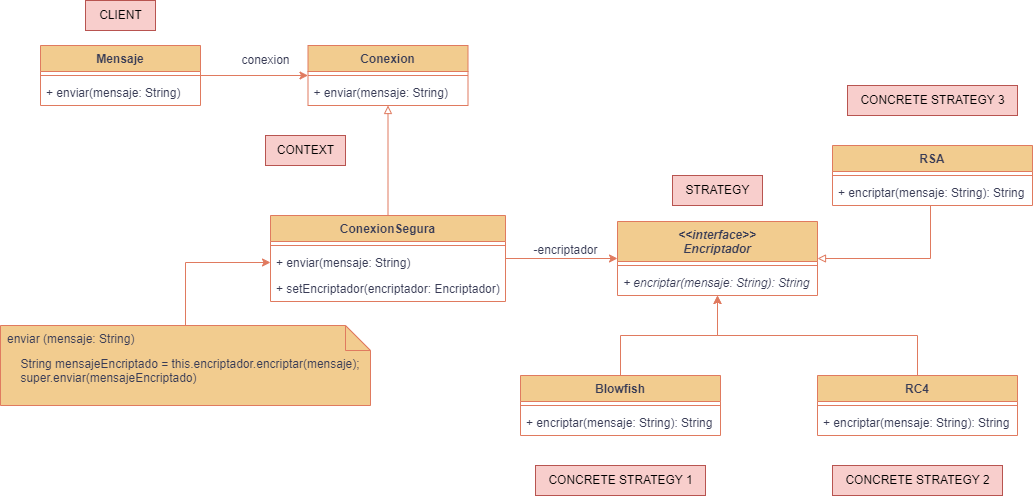

The diagram above was exported from draw.io. Its source (the exported page's mxGraphModel, read from the mxfile embedded in the PNG):
<mxGraphModel dx="864" dy="516" grid="1" gridSize="10" guides="1" tooltips="1" connect="1" arrows="1" fold="1" page="1" pageScale="1" pageWidth="827" pageHeight="1169" background="#ffffff" math="0" shadow="0">
  <root>
    <mxCell id="0" />
    <mxCell id="1" parent="0" />
    <mxCell id="q1jsKjIN4kwtYFKHU7EV-5" style="edgeStyle=orthogonalEdgeStyle;rounded=0;orthogonalLoop=1;jettySize=auto;html=1;labelBackgroundColor=none;strokeColor=#E07A5F;fontColor=default;" parent="1" source="q1jsKjIN4kwtYFKHU7EV-1" target="q1jsKjIN4kwtYFKHU7EV-7" edge="1">
      <mxGeometry relative="1" as="geometry">
        <mxPoint x="390" y="270" as="targetPoint" />
      </mxGeometry>
    </mxCell>
    <mxCell id="q1jsKjIN4kwtYFKHU7EV-1" value="Mensaje" style="swimlane;fontStyle=1;align=center;verticalAlign=top;childLayout=stackLayout;horizontal=1;startSize=26;horizontalStack=0;resizeParent=1;resizeParentMax=0;resizeLast=0;collapsible=1;marginBottom=0;labelBackgroundColor=none;fillColor=#F2CC8F;strokeColor=#E07A5F;fontColor=#393C56;" parent="1" vertex="1">
      <mxGeometry x="50" y="240" width="160" height="60" as="geometry" />
    </mxCell>
    <mxCell id="q1jsKjIN4kwtYFKHU7EV-3" value="" style="line;strokeWidth=1;fillColor=none;align=left;verticalAlign=middle;spacingTop=-1;spacingLeft=3;spacingRight=3;rotatable=0;labelPosition=right;points=[];portConstraint=eastwest;strokeColor=#E07A5F;labelBackgroundColor=none;fontColor=#393C56;" parent="q1jsKjIN4kwtYFKHU7EV-1" vertex="1">
      <mxGeometry y="26" width="160" height="8" as="geometry" />
    </mxCell>
    <mxCell id="q1jsKjIN4kwtYFKHU7EV-4" value="+ enviar(mensaje: String)" style="text;strokeColor=none;fillColor=none;align=left;verticalAlign=top;spacingLeft=4;spacingRight=4;overflow=hidden;rotatable=0;points=[[0,0.5],[1,0.5]];portConstraint=eastwest;labelBackgroundColor=none;fontColor=#393C56;" parent="q1jsKjIN4kwtYFKHU7EV-1" vertex="1">
      <mxGeometry y="34" width="160" height="26" as="geometry" />
    </mxCell>
    <mxCell id="q1jsKjIN4kwtYFKHU7EV-6" value="conexion" style="text;html=1;align=center;verticalAlign=middle;resizable=0;points=[];autosize=1;strokeColor=none;fillColor=none;labelBackgroundColor=none;fontColor=#393C56;" parent="1" vertex="1">
      <mxGeometry x="240" y="240" width="70" height="30" as="geometry" />
    </mxCell>
    <mxCell id="q1jsKjIN4kwtYFKHU7EV-7" value="Conexion" style="swimlane;fontStyle=1;align=center;verticalAlign=top;childLayout=stackLayout;horizontal=1;startSize=26;horizontalStack=0;resizeParent=1;resizeParentMax=0;resizeLast=0;collapsible=1;marginBottom=0;labelBackgroundColor=none;fillColor=#F2CC8F;strokeColor=#E07A5F;fontColor=#393C56;" parent="1" vertex="1">
      <mxGeometry x="317.5" y="240" width="160" height="60" as="geometry" />
    </mxCell>
    <mxCell id="q1jsKjIN4kwtYFKHU7EV-8" value="" style="line;strokeWidth=1;fillColor=none;align=left;verticalAlign=middle;spacingTop=-1;spacingLeft=3;spacingRight=3;rotatable=0;labelPosition=right;points=[];portConstraint=eastwest;strokeColor=#E07A5F;labelBackgroundColor=none;fontColor=#393C56;" parent="q1jsKjIN4kwtYFKHU7EV-7" vertex="1">
      <mxGeometry y="26" width="160" height="8" as="geometry" />
    </mxCell>
    <mxCell id="q1jsKjIN4kwtYFKHU7EV-9" value="+ enviar(mensaje: String)" style="text;strokeColor=none;fillColor=none;align=left;verticalAlign=top;spacingLeft=4;spacingRight=4;overflow=hidden;rotatable=0;points=[[0,0.5],[1,0.5]];portConstraint=eastwest;labelBackgroundColor=none;fontColor=#393C56;" parent="q1jsKjIN4kwtYFKHU7EV-7" vertex="1">
      <mxGeometry y="34" width="160" height="26" as="geometry" />
    </mxCell>
    <mxCell id="q1jsKjIN4kwtYFKHU7EV-13" style="edgeStyle=orthogonalEdgeStyle;rounded=0;orthogonalLoop=1;jettySize=auto;html=1;endArrow=block;endFill=0;labelBackgroundColor=none;strokeColor=#E07A5F;fontColor=default;" parent="1" source="q1jsKjIN4kwtYFKHU7EV-10" target="q1jsKjIN4kwtYFKHU7EV-7" edge="1">
      <mxGeometry relative="1" as="geometry" />
    </mxCell>
    <mxCell id="q1jsKjIN4kwtYFKHU7EV-54" style="edgeStyle=orthogonalEdgeStyle;rounded=0;orthogonalLoop=1;jettySize=auto;html=1;strokeColor=#E07A5F;fontColor=#393C56;fillColor=#F2CC8F;" parent="1" source="q1jsKjIN4kwtYFKHU7EV-10" target="q1jsKjIN4kwtYFKHU7EV-14" edge="1">
      <mxGeometry relative="1" as="geometry" />
    </mxCell>
    <mxCell id="q1jsKjIN4kwtYFKHU7EV-10" value="ConexionSegura" style="swimlane;fontStyle=1;align=center;verticalAlign=top;childLayout=stackLayout;horizontal=1;startSize=26;horizontalStack=0;resizeParent=1;resizeParentMax=0;resizeLast=0;collapsible=1;marginBottom=0;labelBackgroundColor=none;fillColor=#F2CC8F;strokeColor=#E07A5F;fontColor=#393C56;" parent="1" vertex="1">
      <mxGeometry x="280" y="410" width="235" height="86" as="geometry" />
    </mxCell>
    <mxCell id="q1jsKjIN4kwtYFKHU7EV-11" value="" style="line;strokeWidth=1;fillColor=none;align=left;verticalAlign=middle;spacingTop=-1;spacingLeft=3;spacingRight=3;rotatable=0;labelPosition=right;points=[];portConstraint=eastwest;strokeColor=#E07A5F;labelBackgroundColor=none;fontColor=#393C56;" parent="q1jsKjIN4kwtYFKHU7EV-10" vertex="1">
      <mxGeometry y="26" width="235" height="8" as="geometry" />
    </mxCell>
    <mxCell id="q1jsKjIN4kwtYFKHU7EV-12" value="+ enviar(mensaje: String)" style="text;strokeColor=none;fillColor=none;align=left;verticalAlign=top;spacingLeft=4;spacingRight=4;overflow=hidden;rotatable=0;points=[[0,0.5],[1,0.5]];portConstraint=eastwest;labelBackgroundColor=none;fontColor=#393C56;" parent="q1jsKjIN4kwtYFKHU7EV-10" vertex="1">
      <mxGeometry y="34" width="235" height="26" as="geometry" />
    </mxCell>
    <mxCell id="q1jsKjIN4kwtYFKHU7EV-53" value="+ setEncriptador(encriptador: Encriptador)" style="text;strokeColor=none;fillColor=none;align=left;verticalAlign=top;spacingLeft=4;spacingRight=4;overflow=hidden;rotatable=0;points=[[0,0.5],[1,0.5]];portConstraint=eastwest;labelBackgroundColor=none;fontColor=#393C56;" parent="q1jsKjIN4kwtYFKHU7EV-10" vertex="1">
      <mxGeometry y="60" width="235" height="26" as="geometry" />
    </mxCell>
    <mxCell id="q1jsKjIN4kwtYFKHU7EV-14" value="&lt;&lt;interface&gt;&gt;&#10;Encriptador" style="swimlane;fontStyle=3;align=center;verticalAlign=top;childLayout=stackLayout;horizontal=1;startSize=40;horizontalStack=0;resizeParent=1;resizeParentMax=0;resizeLast=0;collapsible=1;marginBottom=0;labelBackgroundColor=none;fillColor=#F2CC8F;strokeColor=#E07A5F;fontColor=#393C56;" parent="1" vertex="1">
      <mxGeometry x="627" y="416" width="200" height="74" as="geometry" />
    </mxCell>
    <mxCell id="q1jsKjIN4kwtYFKHU7EV-15" value="" style="line;strokeWidth=1;fillColor=none;align=left;verticalAlign=middle;spacingTop=-1;spacingLeft=3;spacingRight=3;rotatable=0;labelPosition=right;points=[];portConstraint=eastwest;strokeColor=#E07A5F;labelBackgroundColor=none;fontColor=#393C56;" parent="q1jsKjIN4kwtYFKHU7EV-14" vertex="1">
      <mxGeometry y="40" width="200" height="8" as="geometry" />
    </mxCell>
    <mxCell id="q1jsKjIN4kwtYFKHU7EV-16" value="+ encriptar(mensaje: String): String" style="text;strokeColor=none;fillColor=none;align=left;verticalAlign=top;spacingLeft=4;spacingRight=4;overflow=hidden;rotatable=0;points=[[0,0.5],[1,0.5]];portConstraint=eastwest;labelBackgroundColor=none;fontColor=#393C56;fontStyle=2" parent="q1jsKjIN4kwtYFKHU7EV-14" vertex="1">
      <mxGeometry y="48" width="200" height="26" as="geometry" />
    </mxCell>
    <mxCell id="q1jsKjIN4kwtYFKHU7EV-20" value="&lt;div style=&quot;text-align: left;&quot;&gt;&lt;span style=&quot;background-color: initial;&quot;&gt;&amp;nbsp; &amp;nbsp;String mensajeEncriptado = this.encriptador.encriptar(mensaje);&lt;/span&gt;&lt;/div&gt;&lt;span style=&quot;&quot;&gt;&lt;div style=&quot;text-align: left;&quot;&gt;&lt;span style=&quot;background-color: initial;&quot;&gt;&amp;nbsp; &amp;nbsp;super.enviar(mensajeEncriptado)&lt;/span&gt;&lt;/div&gt;&lt;/span&gt;" style="shape=note2;boundedLbl=1;whiteSpace=wrap;html=1;size=25;verticalAlign=top;align=center;labelBackgroundColor=none;fillColor=#F2CC8F;strokeColor=#E07A5F;fontColor=#393C56;" parent="1" vertex="1">
      <mxGeometry x="10" y="520" width="370" height="80" as="geometry" />
    </mxCell>
    <mxCell id="q1jsKjIN4kwtYFKHU7EV-21" value="enviar (mensaje: String)" style="resizeWidth=1;part=1;strokeColor=none;fillColor=none;align=left;spacingLeft=5;labelBackgroundColor=none;fontColor=#393C56;" parent="q1jsKjIN4kwtYFKHU7EV-20" vertex="1">
      <mxGeometry width="370" height="25" relative="1" as="geometry" />
    </mxCell>
    <mxCell id="q1jsKjIN4kwtYFKHU7EV-30" style="edgeStyle=orthogonalEdgeStyle;rounded=0;orthogonalLoop=1;jettySize=auto;html=1;endArrow=classic;endFill=1;labelBackgroundColor=none;strokeColor=#E07A5F;fontColor=default;" parent="q1jsKjIN4kwtYFKHU7EV-20" source="q1jsKjIN4kwtYFKHU7EV-21" target="q1jsKjIN4kwtYFKHU7EV-12" edge="1">
      <mxGeometry relative="1" as="geometry" />
    </mxCell>
    <mxCell id="q1jsKjIN4kwtYFKHU7EV-55" style="edgeStyle=orthogonalEdgeStyle;rounded=0;orthogonalLoop=1;jettySize=auto;html=1;strokeColor=#E07A5F;fontColor=#393C56;fillColor=#F2CC8F;" parent="1" source="q1jsKjIN4kwtYFKHU7EV-31" target="q1jsKjIN4kwtYFKHU7EV-14" edge="1">
      <mxGeometry relative="1" as="geometry" />
    </mxCell>
    <mxCell id="q1jsKjIN4kwtYFKHU7EV-31" value="Blowfish" style="swimlane;fontStyle=1;align=center;verticalAlign=top;childLayout=stackLayout;horizontal=1;startSize=26;horizontalStack=0;resizeParent=1;resizeParentMax=0;resizeLast=0;collapsible=1;marginBottom=0;labelBackgroundColor=none;fillColor=#F2CC8F;strokeColor=#E07A5F;fontColor=#393C56;" parent="1" vertex="1">
      <mxGeometry x="530" y="570" width="200" height="60" as="geometry" />
    </mxCell>
    <mxCell id="q1jsKjIN4kwtYFKHU7EV-32" value="" style="line;strokeWidth=1;fillColor=none;align=left;verticalAlign=middle;spacingTop=-1;spacingLeft=3;spacingRight=3;rotatable=0;labelPosition=right;points=[];portConstraint=eastwest;strokeColor=#E07A5F;labelBackgroundColor=none;fontColor=#393C56;" parent="q1jsKjIN4kwtYFKHU7EV-31" vertex="1">
      <mxGeometry y="26" width="200" height="8" as="geometry" />
    </mxCell>
    <mxCell id="q1jsKjIN4kwtYFKHU7EV-33" value="+ encriptar(mensaje: String): String" style="text;strokeColor=none;fillColor=none;align=left;verticalAlign=top;spacingLeft=4;spacingRight=4;overflow=hidden;rotatable=0;points=[[0,0.5],[1,0.5]];portConstraint=eastwest;labelBackgroundColor=none;fontColor=#393C56;" parent="q1jsKjIN4kwtYFKHU7EV-31" vertex="1">
      <mxGeometry y="34" width="200" height="26" as="geometry" />
    </mxCell>
    <mxCell id="q1jsKjIN4kwtYFKHU7EV-56" style="edgeStyle=orthogonalEdgeStyle;rounded=0;orthogonalLoop=1;jettySize=auto;html=1;strokeColor=#E07A5F;fontColor=#393C56;fillColor=#F2CC8F;" parent="1" source="q1jsKjIN4kwtYFKHU7EV-34" target="q1jsKjIN4kwtYFKHU7EV-14" edge="1">
      <mxGeometry relative="1" as="geometry" />
    </mxCell>
    <mxCell id="q1jsKjIN4kwtYFKHU7EV-34" value="RC4" style="swimlane;fontStyle=1;align=center;verticalAlign=top;childLayout=stackLayout;horizontal=1;startSize=26;horizontalStack=0;resizeParent=1;resizeParentMax=0;resizeLast=0;collapsible=1;marginBottom=0;labelBackgroundColor=none;fillColor=#F2CC8F;strokeColor=#E07A5F;fontColor=#393C56;" parent="1" vertex="1">
      <mxGeometry x="827" y="570" width="200" height="60" as="geometry" />
    </mxCell>
    <mxCell id="q1jsKjIN4kwtYFKHU7EV-35" value="" style="line;strokeWidth=1;fillColor=none;align=left;verticalAlign=middle;spacingTop=-1;spacingLeft=3;spacingRight=3;rotatable=0;labelPosition=right;points=[];portConstraint=eastwest;strokeColor=#E07A5F;labelBackgroundColor=none;fontColor=#393C56;" parent="q1jsKjIN4kwtYFKHU7EV-34" vertex="1">
      <mxGeometry y="26" width="200" height="8" as="geometry" />
    </mxCell>
    <mxCell id="q1jsKjIN4kwtYFKHU7EV-36" value="+ encriptar(mensaje: String): String" style="text;strokeColor=none;fillColor=none;align=left;verticalAlign=top;spacingLeft=4;spacingRight=4;overflow=hidden;rotatable=0;points=[[0,0.5],[1,0.5]];portConstraint=eastwest;labelBackgroundColor=none;fontColor=#393C56;" parent="q1jsKjIN4kwtYFKHU7EV-34" vertex="1">
      <mxGeometry y="34" width="200" height="26" as="geometry" />
    </mxCell>
    <mxCell id="q1jsKjIN4kwtYFKHU7EV-58" style="edgeStyle=orthogonalEdgeStyle;rounded=0;orthogonalLoop=1;jettySize=auto;html=1;entryX=1;entryY=0.5;entryDx=0;entryDy=0;strokeColor=#E07A5F;fontColor=#393C56;endArrow=block;endFill=0;fillColor=#F2CC8F;" parent="1" source="q1jsKjIN4kwtYFKHU7EV-37" target="q1jsKjIN4kwtYFKHU7EV-14" edge="1">
      <mxGeometry relative="1" as="geometry">
        <Array as="points">
          <mxPoint x="940" y="453" />
        </Array>
      </mxGeometry>
    </mxCell>
    <mxCell id="q1jsKjIN4kwtYFKHU7EV-37" value="RSA" style="swimlane;fontStyle=1;align=center;verticalAlign=top;childLayout=stackLayout;horizontal=1;startSize=26;horizontalStack=0;resizeParent=1;resizeParentMax=0;resizeLast=0;collapsible=1;marginBottom=0;labelBackgroundColor=none;fillColor=#F2CC8F;strokeColor=#E07A5F;fontColor=#393C56;" parent="1" vertex="1">
      <mxGeometry x="842" y="340" width="200" height="60" as="geometry" />
    </mxCell>
    <mxCell id="q1jsKjIN4kwtYFKHU7EV-38" value="" style="line;strokeWidth=1;fillColor=none;align=left;verticalAlign=middle;spacingTop=-1;spacingLeft=3;spacingRight=3;rotatable=0;labelPosition=right;points=[];portConstraint=eastwest;strokeColor=#E07A5F;labelBackgroundColor=none;fontColor=#393C56;" parent="q1jsKjIN4kwtYFKHU7EV-37" vertex="1">
      <mxGeometry y="26" width="200" height="8" as="geometry" />
    </mxCell>
    <mxCell id="q1jsKjIN4kwtYFKHU7EV-39" value="+ encriptar(mensaje: String): String" style="text;strokeColor=none;fillColor=none;align=left;verticalAlign=top;spacingLeft=4;spacingRight=4;overflow=hidden;rotatable=0;points=[[0,0.5],[1,0.5]];portConstraint=eastwest;labelBackgroundColor=none;fontColor=#393C56;" parent="q1jsKjIN4kwtYFKHU7EV-37" vertex="1">
      <mxGeometry y="34" width="200" height="26" as="geometry" />
    </mxCell>
    <mxCell id="q1jsKjIN4kwtYFKHU7EV-45" value="CLIENT" style="text;html=1;align=center;verticalAlign=middle;resizable=0;points=[];autosize=1;strokeColor=#b85450;fillColor=#f8cecc;labelBackgroundColor=none;" parent="1" vertex="1">
      <mxGeometry x="95" y="195" width="70" height="30" as="geometry" />
    </mxCell>
    <mxCell id="q1jsKjIN4kwtYFKHU7EV-47" value="CONTEXT" style="text;html=1;align=center;verticalAlign=middle;resizable=0;points=[];autosize=1;strokeColor=#b85450;fillColor=#f8cecc;labelBackgroundColor=none;" parent="1" vertex="1">
      <mxGeometry x="275" y="330" width="80" height="30" as="geometry" />
    </mxCell>
    <mxCell id="q1jsKjIN4kwtYFKHU7EV-48" value="STRATEGY" style="text;html=1;align=center;verticalAlign=middle;resizable=0;points=[];autosize=1;strokeColor=#b85450;fillColor=#f8cecc;labelBackgroundColor=none;" parent="1" vertex="1">
      <mxGeometry x="682" y="370" width="90" height="30" as="geometry" />
    </mxCell>
    <mxCell id="q1jsKjIN4kwtYFKHU7EV-49" value="CONCRETE STRATEGY 1" style="text;html=1;align=center;verticalAlign=middle;resizable=0;points=[];autosize=1;strokeColor=#b85450;fillColor=#f8cecc;labelBackgroundColor=none;" parent="1" vertex="1">
      <mxGeometry x="545" y="660" width="170" height="30" as="geometry" />
    </mxCell>
    <mxCell id="q1jsKjIN4kwtYFKHU7EV-52" value="-encriptador" style="text;html=1;align=center;verticalAlign=middle;resizable=0;points=[];autosize=1;strokeColor=none;fillColor=none;fontColor=#393C56;" parent="1" vertex="1">
      <mxGeometry x="530" y="430" width="90" height="30" as="geometry" />
    </mxCell>
    <mxCell id="q1jsKjIN4kwtYFKHU7EV-60" value="CONCRETE STRATEGY 2" style="text;html=1;align=center;verticalAlign=middle;resizable=0;points=[];autosize=1;strokeColor=#b85450;fillColor=#f8cecc;labelBackgroundColor=none;" parent="1" vertex="1">
      <mxGeometry x="842" y="660" width="170" height="30" as="geometry" />
    </mxCell>
    <mxCell id="q1jsKjIN4kwtYFKHU7EV-61" value="CONCRETE STRATEGY 3" style="text;html=1;align=center;verticalAlign=middle;resizable=0;points=[];autosize=1;strokeColor=#b85450;fillColor=#f8cecc;labelBackgroundColor=none;" parent="1" vertex="1">
      <mxGeometry x="857" y="280" width="170" height="30" as="geometry" />
    </mxCell>
  </root>
</mxGraphModel>